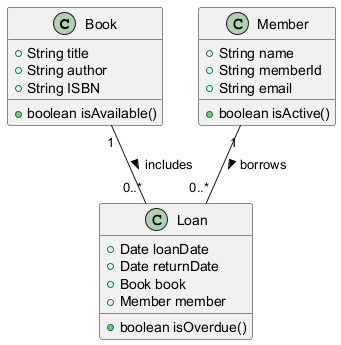

The diagram above was rendered by PlantUML. Its source (embedded in the PNG):
@startuml

class Book {
    +String title
    +String author
    +String ISBN
    +boolean isAvailable()
}

class Member {
    +String name
    +String memberId
    +String email
    +boolean isActive()
}

class Loan {
    +Date loanDate
    +Date returnDate
    +Book book
    +Member member
    +boolean isOverdue()
}

Member "1" -- "0..*" Loan : borrows >
Book "1" -- "0..*" Loan : includes >

@enduml